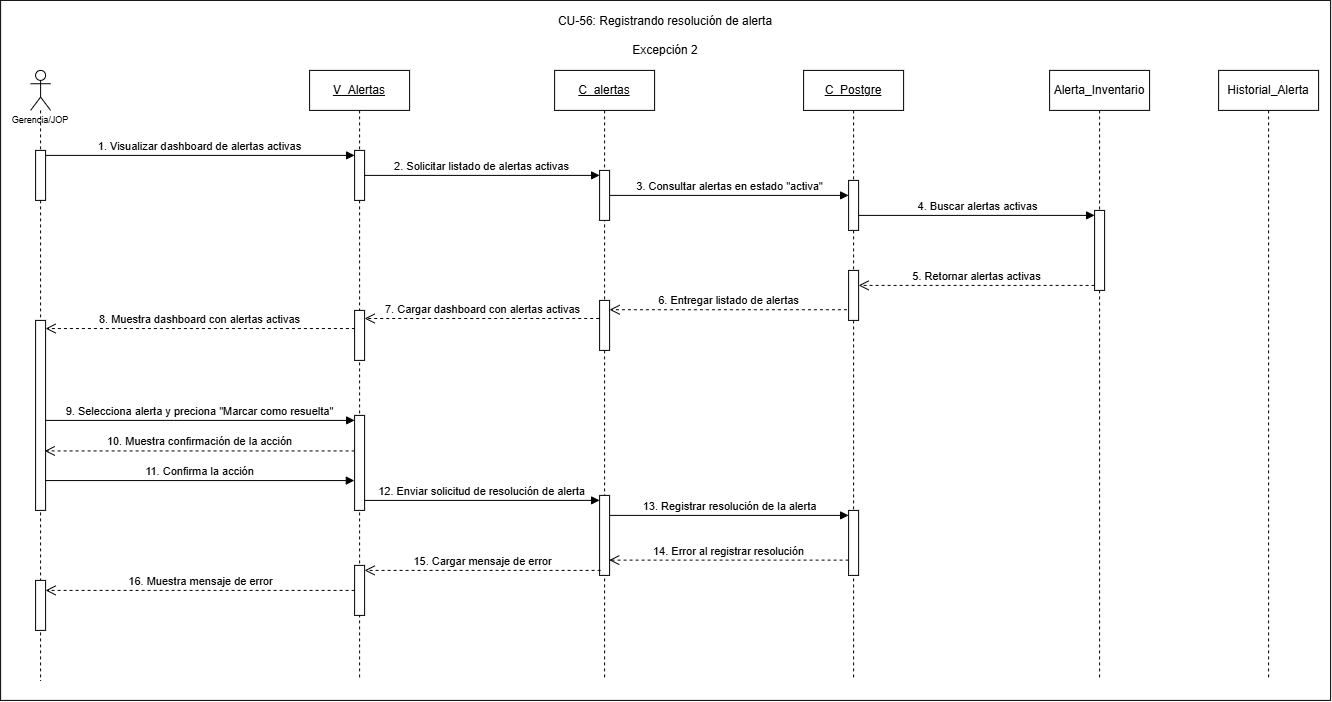

The diagram above was exported from draw.io. Its source (the exported page's mxGraphModel, read from the mxfile embedded in the PNG):
<mxGraphModel dx="1829" dy="1018" grid="1" gridSize="10" guides="1" tooltips="1" connect="1" arrows="1" fold="1" page="1" pageScale="1" pageWidth="827" pageHeight="1169" math="0" shadow="0">
  <root>
    <mxCell id="0" />
    <mxCell id="1" parent="0" />
    <mxCell id="GXFoFredNUgwc5N3yizK-1" parent="1" style="rounded=0;whiteSpace=wrap;html=1;" value="" vertex="1">
      <mxGeometry height="700" width="1330" x="60" y="200" as="geometry" />
    </mxCell>
    <mxCell id="YiyERW2Hwi3A72tR0Q2i-1" parent="1" style="shape=umlLifeline;perimeter=lifelinePerimeter;whiteSpace=wrap;html=1;container=1;dropTarget=0;collapsible=0;recursiveResize=0;outlineConnect=0;portConstraint=eastwest;newEdgeStyle={&quot;curved&quot;:0,&quot;rounded&quot;:0};participant=umlActor;align=center;" value="&lt;p&gt;&lt;font style=&quot;font-size: 9px;&quot; face=&quot;Helvetica&quot;&gt;&lt;br&gt;&lt;br&gt;&lt;br&gt;&lt;br&gt;Gerencia/JOP&lt;/font&gt;&lt;/p&gt;" vertex="1">
      <mxGeometry height="610" width="20" x="90" y="270" as="geometry" />
    </mxCell>
    <mxCell id="YiyERW2Hwi3A72tR0Q2i-2" parent="YiyERW2Hwi3A72tR0Q2i-1" style="html=1;points=[[0,0,0,0,5],[0,1,0,0,-5],[1,0,0,0,5],[1,1,0,0,-5]];perimeter=orthogonalPerimeter;outlineConnect=0;targetShapes=umlLifeline;portConstraint=eastwest;newEdgeStyle={&quot;curved&quot;:0,&quot;rounded&quot;:0};" value="" vertex="1">
      <mxGeometry height="50" width="10" x="5" y="80" as="geometry" />
    </mxCell>
    <mxCell id="YiyERW2Hwi3A72tR0Q2i-3" parent="YiyERW2Hwi3A72tR0Q2i-1" style="html=1;points=[[0,0,0,0,5],[0,1,0,0,-5],[1,0,0,0,5],[1,1,0,0,-5]];perimeter=orthogonalPerimeter;outlineConnect=0;targetShapes=umlLifeline;portConstraint=eastwest;newEdgeStyle={&quot;curved&quot;:0,&quot;rounded&quot;:0};" value="" vertex="1">
      <mxGeometry height="190" width="10" x="5" y="250" as="geometry" />
    </mxCell>
    <mxCell id="YiyERW2Hwi3A72tR0Q2i-48" parent="YiyERW2Hwi3A72tR0Q2i-1" style="html=1;points=[[0,0,0,0,5],[0,1,0,0,-5],[1,0,0,0,5],[1,1,0,0,-5]];perimeter=orthogonalPerimeter;outlineConnect=0;targetShapes=umlLifeline;portConstraint=eastwest;newEdgeStyle={&quot;curved&quot;:0,&quot;rounded&quot;:0};" value="" vertex="1">
      <mxGeometry height="50" width="10" x="5" y="510" as="geometry" />
    </mxCell>
    <mxCell id="YiyERW2Hwi3A72tR0Q2i-5" parent="1" style="shape=umlLifeline;perimeter=lifelinePerimeter;whiteSpace=wrap;html=1;container=1;dropTarget=0;collapsible=0;recursiveResize=0;outlineConnect=0;portConstraint=eastwest;newEdgeStyle={&quot;curved&quot;:0,&quot;rounded&quot;:0};" value="&lt;u&gt;V_Alertas&lt;/u&gt;" vertex="1">
      <mxGeometry height="610" width="100" x="369" y="270" as="geometry" />
    </mxCell>
    <mxCell id="YiyERW2Hwi3A72tR0Q2i-6" parent="YiyERW2Hwi3A72tR0Q2i-5" style="html=1;points=[[0,0,0,0,5],[0,1,0,0,-5],[1,0,0,0,5],[1,1,0,0,-5]];perimeter=orthogonalPerimeter;outlineConnect=0;targetShapes=umlLifeline;portConstraint=eastwest;newEdgeStyle={&quot;curved&quot;:0,&quot;rounded&quot;:0};" value="" vertex="1">
      <mxGeometry height="50" width="10" x="45" y="80" as="geometry" />
    </mxCell>
    <mxCell id="YiyERW2Hwi3A72tR0Q2i-7" parent="YiyERW2Hwi3A72tR0Q2i-5" style="html=1;points=[[0,0,0,0,5],[0,1,0,0,-5],[1,0,0,0,5],[1,1,0,0,-5]];perimeter=orthogonalPerimeter;outlineConnect=0;targetShapes=umlLifeline;portConstraint=eastwest;newEdgeStyle={&quot;curved&quot;:0,&quot;rounded&quot;:0};" value="" vertex="1">
      <mxGeometry height="50" width="10" x="45" y="240" as="geometry" />
    </mxCell>
    <mxCell id="YiyERW2Hwi3A72tR0Q2i-8" parent="YiyERW2Hwi3A72tR0Q2i-5" style="html=1;points=[[0,0,0,0,5],[0,1,0,0,-5],[1,0,0,0,5],[1,1,0,0,-5]];perimeter=orthogonalPerimeter;outlineConnect=0;targetShapes=umlLifeline;portConstraint=eastwest;newEdgeStyle={&quot;curved&quot;:0,&quot;rounded&quot;:0};" value="" vertex="1">
      <mxGeometry height="95" width="10" x="45" y="345" as="geometry" />
    </mxCell>
    <mxCell id="YiyERW2Hwi3A72tR0Q2i-46" parent="YiyERW2Hwi3A72tR0Q2i-5" style="html=1;points=[[0,0,0,0,5],[0,1,0,0,-5],[1,0,0,0,5],[1,1,0,0,-5]];perimeter=orthogonalPerimeter;outlineConnect=0;targetShapes=umlLifeline;portConstraint=eastwest;newEdgeStyle={&quot;curved&quot;:0,&quot;rounded&quot;:0};" value="" vertex="1">
      <mxGeometry height="50" width="10" x="45" y="495" as="geometry" />
    </mxCell>
    <mxCell id="YiyERW2Hwi3A72tR0Q2i-10" parent="1" style="shape=umlLifeline;perimeter=lifelinePerimeter;whiteSpace=wrap;html=1;container=1;dropTarget=0;collapsible=0;recursiveResize=0;outlineConnect=0;portConstraint=eastwest;newEdgeStyle={&quot;curved&quot;:0,&quot;rounded&quot;:0};" value="&lt;u&gt;C_alertas&lt;/u&gt;" vertex="1">
      <mxGeometry height="610" width="100" x="614" y="270" as="geometry" />
    </mxCell>
    <mxCell id="YiyERW2Hwi3A72tR0Q2i-11" parent="YiyERW2Hwi3A72tR0Q2i-10" style="html=1;points=[[0,0,0,0,5],[0,1,0,0,-5],[1,0,0,0,5],[1,1,0,0,-5]];perimeter=orthogonalPerimeter;outlineConnect=0;targetShapes=umlLifeline;portConstraint=eastwest;newEdgeStyle={&quot;curved&quot;:0,&quot;rounded&quot;:0};" value="" vertex="1">
      <mxGeometry height="50" width="10" x="45" y="100" as="geometry" />
    </mxCell>
    <mxCell id="YiyERW2Hwi3A72tR0Q2i-12" parent="YiyERW2Hwi3A72tR0Q2i-10" style="html=1;points=[[0,0,0,0,5],[0,1,0,0,-5],[1,0,0,0,5],[1,1,0,0,-5]];perimeter=orthogonalPerimeter;outlineConnect=0;targetShapes=umlLifeline;portConstraint=eastwest;newEdgeStyle={&quot;curved&quot;:0,&quot;rounded&quot;:0};" value="" vertex="1">
      <mxGeometry height="50" width="10" x="45" y="230" as="geometry" />
    </mxCell>
    <mxCell id="YiyERW2Hwi3A72tR0Q2i-13" parent="YiyERW2Hwi3A72tR0Q2i-10" style="html=1;points=[[0,0,0,0,5],[0,1,0,0,-5],[1,0,0,0,5],[1,1,0,0,-5]];perimeter=orthogonalPerimeter;outlineConnect=0;targetShapes=umlLifeline;portConstraint=eastwest;newEdgeStyle={&quot;curved&quot;:0,&quot;rounded&quot;:0};" value="" vertex="1">
      <mxGeometry height="80" width="10" x="45" y="425" as="geometry" />
    </mxCell>
    <mxCell id="YiyERW2Hwi3A72tR0Q2i-15" parent="1" style="shape=umlLifeline;perimeter=lifelinePerimeter;whiteSpace=wrap;html=1;container=1;dropTarget=0;collapsible=0;recursiveResize=0;outlineConnect=0;portConstraint=eastwest;newEdgeStyle={&quot;curved&quot;:0,&quot;rounded&quot;:0};" value="&lt;u&gt;C_Postgre&lt;/u&gt;" vertex="1">
      <mxGeometry height="610" width="100" x="863" y="270" as="geometry" />
    </mxCell>
    <mxCell id="YiyERW2Hwi3A72tR0Q2i-16" parent="YiyERW2Hwi3A72tR0Q2i-15" style="html=1;points=[[0,0,0,0,5],[0,1,0,0,-5],[1,0,0,0,5],[1,1,0,0,-5]];perimeter=orthogonalPerimeter;outlineConnect=0;targetShapes=umlLifeline;portConstraint=eastwest;newEdgeStyle={&quot;curved&quot;:0,&quot;rounded&quot;:0};" value="" vertex="1">
      <mxGeometry height="65" width="10" x="45" y="440" as="geometry" />
    </mxCell>
    <mxCell id="YiyERW2Hwi3A72tR0Q2i-17" parent="YiyERW2Hwi3A72tR0Q2i-15" style="html=1;points=[[0,0,0,0,5],[0,1,0,0,-5],[1,0,0,0,5],[1,1,0,0,-5]];perimeter=orthogonalPerimeter;outlineConnect=0;targetShapes=umlLifeline;portConstraint=eastwest;newEdgeStyle={&quot;curved&quot;:0,&quot;rounded&quot;:0};" value="" vertex="1">
      <mxGeometry height="50" width="10" x="45" y="110" as="geometry" />
    </mxCell>
    <mxCell id="YiyERW2Hwi3A72tR0Q2i-18" parent="YiyERW2Hwi3A72tR0Q2i-15" style="html=1;points=[[0,0,0,0,5],[0,1,0,0,-5],[1,0,0,0,5],[1,1,0,0,-5]];perimeter=orthogonalPerimeter;outlineConnect=0;targetShapes=umlLifeline;portConstraint=eastwest;newEdgeStyle={&quot;curved&quot;:0,&quot;rounded&quot;:0};" value="" vertex="1">
      <mxGeometry height="50" width="10" x="45" y="200" as="geometry" />
    </mxCell>
    <mxCell id="YiyERW2Hwi3A72tR0Q2i-19" parent="1" style="shape=umlLifeline;perimeter=lifelinePerimeter;whiteSpace=wrap;html=1;container=1;dropTarget=0;collapsible=0;recursiveResize=0;outlineConnect=0;portConstraint=eastwest;newEdgeStyle={&quot;curved&quot;:0,&quot;rounded&quot;:0};" value="Alerta_Inventario" vertex="1">
      <mxGeometry height="610" width="100" x="1109" y="270" as="geometry" />
    </mxCell>
    <mxCell id="YiyERW2Hwi3A72tR0Q2i-20" parent="YiyERW2Hwi3A72tR0Q2i-19" style="html=1;points=[[0,0,0,0,5],[0,1,0,0,-5],[1,0,0,0,5],[1,1,0,0,-5]];perimeter=orthogonalPerimeter;outlineConnect=0;targetShapes=umlLifeline;portConstraint=eastwest;newEdgeStyle={&quot;curved&quot;:0,&quot;rounded&quot;:0};" value="" vertex="1">
      <mxGeometry height="80" width="10" x="45" y="140" as="geometry" />
    </mxCell>
    <mxCell id="YiyERW2Hwi3A72tR0Q2i-22" edge="1" parent="1" source="YiyERW2Hwi3A72tR0Q2i-2" style="html=1;verticalAlign=bottom;endArrow=block;curved=0;rounded=0;entryX=0;entryY=0;entryDx=0;entryDy=5;exitX=1;exitY=0;exitDx=0;exitDy=5;exitPerimeter=0;" target="YiyERW2Hwi3A72tR0Q2i-6" value="1. Visualizar dashboard de alertas activas">
      <mxGeometry relative="1" as="geometry">
        <mxPoint x="195" y="355" as="sourcePoint" />
      </mxGeometry>
    </mxCell>
    <mxCell id="YiyERW2Hwi3A72tR0Q2i-23" edge="1" parent="1" source="YiyERW2Hwi3A72tR0Q2i-6" style="html=1;verticalAlign=bottom;endArrow=block;curved=0;rounded=0;entryX=0;entryY=0;entryDx=0;entryDy=5;" target="YiyERW2Hwi3A72tR0Q2i-11" value="2. Solicitar listado de alertas activas">
      <mxGeometry relative="1" as="geometry">
        <mxPoint x="633" y="375" as="sourcePoint" />
      </mxGeometry>
    </mxCell>
    <mxCell id="YiyERW2Hwi3A72tR0Q2i-24" edge="1" parent="1" source="YiyERW2Hwi3A72tR0Q2i-11" style="html=1;verticalAlign=bottom;endArrow=block;curved=0;rounded=0;entryX=0;entryY=0;entryDx=0;entryDy=5;" value="3. Consultar alertas en estado &quot;activa&quot;">
      <mxGeometry relative="1" as="geometry">
        <mxPoint x="838" y="395" as="sourcePoint" />
        <mxPoint x="908" y="395.0000000000001" as="targetPoint" />
      </mxGeometry>
    </mxCell>
    <mxCell id="YiyERW2Hwi3A72tR0Q2i-25" edge="1" parent="1" style="html=1;verticalAlign=bottom;endArrow=block;curved=0;rounded=0;entryX=0;entryY=0;entryDx=0;entryDy=5;" target="YiyERW2Hwi3A72tR0Q2i-20" value="4. Buscar alertas activas">
      <mxGeometry relative="1" as="geometry">
        <mxPoint x="918" y="415" as="sourcePoint" />
      </mxGeometry>
    </mxCell>
    <mxCell id="YiyERW2Hwi3A72tR0Q2i-26" edge="1" parent="1" source="YiyERW2Hwi3A72tR0Q2i-20" style="html=1;verticalAlign=bottom;endArrow=open;dashed=1;endSize=8;curved=0;rounded=0;exitX=0;exitY=1;exitDx=0;exitDy=-5;" value="5. Retornar alertas activas">
      <mxGeometry relative="1" as="geometry">
        <mxPoint x="918" y="485" as="targetPoint" />
      </mxGeometry>
    </mxCell>
    <mxCell id="YiyERW2Hwi3A72tR0Q2i-27" edge="1" parent="1" style="html=1;verticalAlign=bottom;endArrow=open;dashed=1;endSize=8;curved=0;rounded=0;exitX=-0.167;exitY=0.918;exitDx=0;exitDy=0;exitPerimeter=0;" target="YiyERW2Hwi3A72tR0Q2i-12" value="6. Entregar listado de alertas">
      <mxGeometry relative="1" as="geometry">
        <mxPoint x="906.3300000000002" y="509.3399999999999" as="sourcePoint" />
        <mxPoint x="731" y="510" as="targetPoint" />
      </mxGeometry>
    </mxCell>
    <mxCell id="YiyERW2Hwi3A72tR0Q2i-28" edge="1" parent="1" source="YiyERW2Hwi3A72tR0Q2i-12" style="html=1;verticalAlign=bottom;endArrow=open;dashed=1;endSize=8;curved=0;rounded=0;exitX=-0.039;exitY=0.362;exitDx=0;exitDy=0;exitPerimeter=0;" target="YiyERW2Hwi3A72tR0Q2i-7" value="7. Cargar dashboard con alertas activas">
      <mxGeometry relative="1" as="geometry">
        <mxPoint x="635" y="529" as="sourcePoint" />
        <mxPoint x="486" y="530" as="targetPoint" />
      </mxGeometry>
    </mxCell>
    <mxCell id="YiyERW2Hwi3A72tR0Q2i-29" edge="1" parent="1" source="YiyERW2Hwi3A72tR0Q2i-7" style="html=1;verticalAlign=bottom;endArrow=open;dashed=1;endSize=8;curved=0;rounded=0;exitX=0.033;exitY=0.363;exitDx=0;exitDy=0;exitPerimeter=0;" target="YiyERW2Hwi3A72tR0Q2i-3" value="8. Muestra dashboard con alertas activas">
      <mxGeometry relative="1" as="geometry">
        <mxPoint x="342" y="549" as="sourcePoint" />
        <mxPoint x="167" y="550" as="targetPoint" />
      </mxGeometry>
    </mxCell>
    <mxCell id="YiyERW2Hwi3A72tR0Q2i-30" edge="1" parent="1" source="YiyERW2Hwi3A72tR0Q2i-3" style="html=1;verticalAlign=bottom;endArrow=block;curved=0;rounded=0;entryX=0;entryY=0;entryDx=0;entryDy=5;" target="YiyERW2Hwi3A72tR0Q2i-8" value="9. Selecciona alerta y preciona &quot;Marcar como resuelta&quot;">
      <mxGeometry relative="1" as="geometry">
        <mxPoint x="289" y="620" as="sourcePoint" />
      </mxGeometry>
    </mxCell>
    <mxCell id="YiyERW2Hwi3A72tR0Q2i-31" edge="1" parent="1" source="YiyERW2Hwi3A72tR0Q2i-8" style="html=1;verticalAlign=bottom;endArrow=open;dashed=1;endSize=8;curved=0;rounded=0;entryX=0.914;entryY=0.687;entryDx=0;entryDy=0;entryPerimeter=0;" target="YiyERW2Hwi3A72tR0Q2i-3" value="10. Muestra confirmación de la acción">
      <mxGeometry relative="1" as="geometry">
        <mxPoint x="400" y="660" as="sourcePoint" />
        <mxPoint x="344" y="690" as="targetPoint" />
      </mxGeometry>
    </mxCell>
    <mxCell id="YiyERW2Hwi3A72tR0Q2i-32" edge="1" parent="1" source="YiyERW2Hwi3A72tR0Q2i-3" style="html=1;verticalAlign=bottom;endArrow=block;curved=0;rounded=0;entryX=-0.027;entryY=0.686;entryDx=0;entryDy=0;entryPerimeter=0;" target="YiyERW2Hwi3A72tR0Q2i-8" value="11. Confirma la acción">
      <mxGeometry relative="1" width="80" as="geometry">
        <mxPoint x="110" y="680" as="sourcePoint" />
        <mxPoint x="405" y="680" as="targetPoint" />
      </mxGeometry>
    </mxCell>
    <mxCell id="YiyERW2Hwi3A72tR0Q2i-33" edge="1" parent="1" source="YiyERW2Hwi3A72tR0Q2i-8" style="html=1;verticalAlign=bottom;endArrow=block;curved=0;rounded=0;entryX=0;entryY=0;entryDx=0;entryDy=5;" target="YiyERW2Hwi3A72tR0Q2i-13" value="12. Enviar solicitud de resolución de alerta">
      <mxGeometry relative="1" as="geometry">
        <mxPoint x="573" y="700" as="sourcePoint" />
      </mxGeometry>
    </mxCell>
    <mxCell id="YiyERW2Hwi3A72tR0Q2i-34" edge="1" parent="1" source="YiyERW2Hwi3A72tR0Q2i-13" style="html=1;verticalAlign=bottom;endArrow=block;curved=0;rounded=0;entryX=0;entryY=0;entryDx=0;entryDy=5;" target="YiyERW2Hwi3A72tR0Q2i-16" value="13. Registrar resolución de la alerta">
      <mxGeometry relative="1" as="geometry">
        <mxPoint x="838" y="715" as="sourcePoint" />
      </mxGeometry>
    </mxCell>
    <mxCell id="YiyERW2Hwi3A72tR0Q2i-35" parent="1" style="shape=umlLifeline;perimeter=lifelinePerimeter;whiteSpace=wrap;html=1;container=1;dropTarget=0;collapsible=0;recursiveResize=0;outlineConnect=0;portConstraint=eastwest;newEdgeStyle={&quot;curved&quot;:0,&quot;rounded&quot;:0};" value="Historial_Alerta" vertex="1">
      <mxGeometry height="610" width="100" x="1278" y="270" as="geometry" />
    </mxCell>
    <mxCell id="YiyERW2Hwi3A72tR0Q2i-44" parent="1" style="text;html=1;whiteSpace=wrap;strokeColor=none;fillColor=none;align=center;verticalAlign=middle;rounded=0;" value="CU-56: Registrando resolución de alerta&lt;div&gt;&lt;br&gt;&lt;/div&gt;&lt;div&gt;Excepción 2&lt;/div&gt;" vertex="1">
      <mxGeometry height="30" width="250" x="600" y="220" as="geometry" />
    </mxCell>
    <mxCell id="YiyERW2Hwi3A72tR0Q2i-45" edge="1" parent="1" source="YiyERW2Hwi3A72tR0Q2i-16" style="html=1;verticalAlign=bottom;endArrow=open;dashed=1;endSize=8;curved=0;rounded=0;entryX=0.96;entryY=0.809;entryDx=0;entryDy=0;entryPerimeter=0;" target="YiyERW2Hwi3A72tR0Q2i-13" value="14. Error al registrar resolución">
      <mxGeometry relative="1" as="geometry">
        <mxPoint x="840" y="750" as="sourcePoint" />
        <mxPoint x="690" y="770" as="targetPoint" />
      </mxGeometry>
    </mxCell>
    <mxCell id="YiyERW2Hwi3A72tR0Q2i-47" edge="1" parent="1" style="html=1;verticalAlign=bottom;endArrow=open;dashed=1;endSize=8;curved=0;rounded=0;entryX=1;entryY=0;entryDx=0;entryDy=5;entryPerimeter=0;" target="YiyERW2Hwi3A72tR0Q2i-46" value="15. Cargar mensaje de error">
      <mxGeometry relative="1" as="geometry">
        <mxPoint x="660" y="770" as="sourcePoint" />
        <mxPoint x="580" y="770" as="targetPoint" />
      </mxGeometry>
    </mxCell>
    <mxCell id="YiyERW2Hwi3A72tR0Q2i-49" edge="1" parent="1" source="YiyERW2Hwi3A72tR0Q2i-46" style="html=1;verticalAlign=bottom;endArrow=open;dashed=1;endSize=8;curved=0;rounded=0;" target="YiyERW2Hwi3A72tR0Q2i-48" value="16. Muestra mensaje de error">
      <mxGeometry relative="1" as="geometry">
        <mxPoint x="410" y="790" as="sourcePoint" />
        <mxPoint x="120" y="800" as="targetPoint" />
      </mxGeometry>
    </mxCell>
  </root>
</mxGraphModel>